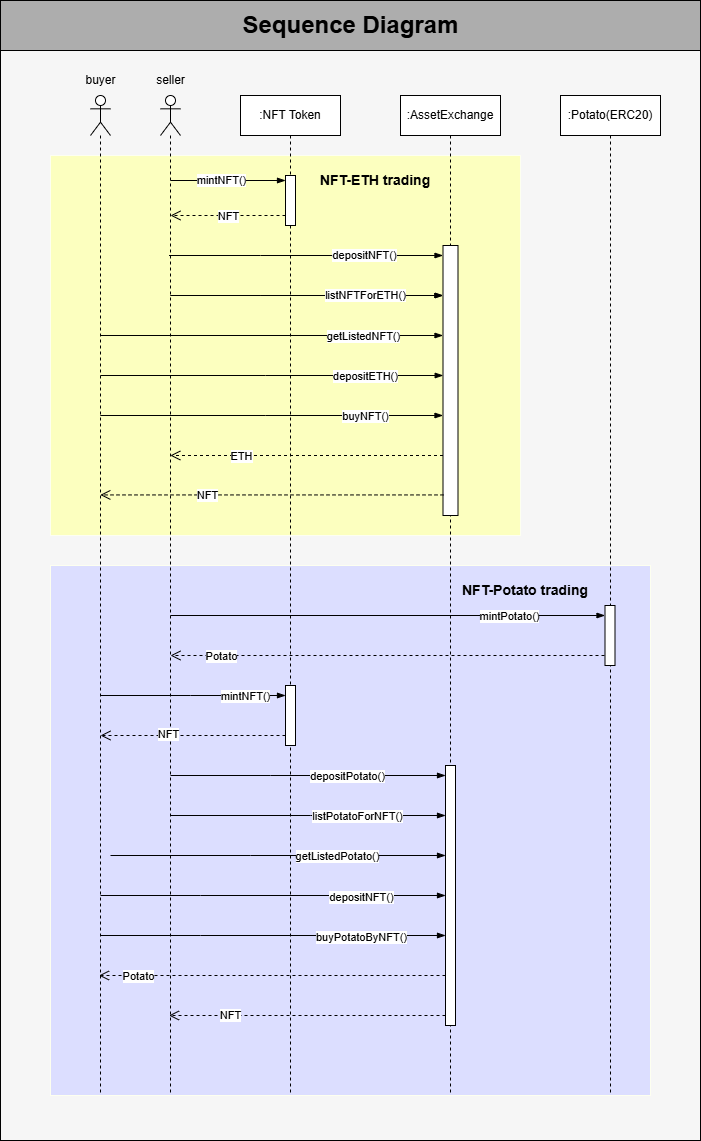

The diagram above was exported from draw.io. Its source (the exported page's mxGraphModel, read from the mxfile embedded in the PNG):
<mxGraphModel dx="2808" dy="1946" grid="1" gridSize="10" guides="1" tooltips="1" connect="1" arrows="1" fold="1" page="1" pageScale="1" pageWidth="850" pageHeight="1100" math="0" shadow="0">
  <root>
    <mxCell id="0" />
    <mxCell id="1" parent="0" />
    <mxCell id="A8h4OmAywfgHpDGht_72-128" value="" style="group" vertex="1" connectable="0" parent="1">
      <mxGeometry x="-410" y="-340" width="700" height="1140" as="geometry" />
    </mxCell>
    <mxCell id="A8h4OmAywfgHpDGht_72-125" value="" style="rounded=0;whiteSpace=wrap;html=1;fillColor=#F6F6F6;strokeColor=#000000;" vertex="1" parent="A8h4OmAywfgHpDGht_72-128">
      <mxGeometry y="5" width="700" height="1135" as="geometry" />
    </mxCell>
    <mxCell id="A8h4OmAywfgHpDGht_72-127" value="" style="rounded=0;whiteSpace=wrap;html=1;fillColor=#ADADAD;" vertex="1" parent="A8h4OmAywfgHpDGht_72-128">
      <mxGeometry width="700" height="50" as="geometry" />
    </mxCell>
    <mxCell id="A8h4OmAywfgHpDGht_72-113" value="" style="rounded=0;whiteSpace=wrap;html=1;fillColor=#DCDEFF;strokeColor=#FDFFF0;" vertex="1" parent="A8h4OmAywfgHpDGht_72-128">
      <mxGeometry x="50" y="565" width="600" height="530" as="geometry" />
    </mxCell>
    <mxCell id="A8h4OmAywfgHpDGht_72-69" value="" style="rounded=0;whiteSpace=wrap;html=1;fillColor=#FCFFBF;strokeColor=#FDFFF0;" vertex="1" parent="A8h4OmAywfgHpDGht_72-128">
      <mxGeometry x="50" y="155" width="470" height="380" as="geometry" />
    </mxCell>
    <mxCell id="A8h4OmAywfgHpDGht_72-1" value="" style="shape=umlLifeline;perimeter=lifelinePerimeter;whiteSpace=wrap;html=1;container=1;dropTarget=0;collapsible=0;recursiveResize=0;outlineConnect=0;portConstraint=eastwest;newEdgeStyle={&quot;curved&quot;:0,&quot;rounded&quot;:0};participant=umlActor;" vertex="1" parent="A8h4OmAywfgHpDGht_72-128">
      <mxGeometry x="90" y="95" width="20" height="1000" as="geometry" />
    </mxCell>
    <mxCell id="A8h4OmAywfgHpDGht_72-2" value="" style="shape=umlLifeline;perimeter=lifelinePerimeter;whiteSpace=wrap;html=1;container=1;dropTarget=0;collapsible=0;recursiveResize=0;outlineConnect=0;portConstraint=eastwest;newEdgeStyle={&quot;curved&quot;:0,&quot;rounded&quot;:0};participant=umlActor;" vertex="1" parent="A8h4OmAywfgHpDGht_72-128">
      <mxGeometry x="160" y="95" width="20" height="1000" as="geometry" />
    </mxCell>
    <mxCell id="A8h4OmAywfgHpDGht_72-3" value="buyer" style="text;html=1;align=center;verticalAlign=middle;resizable=0;points=[];autosize=1;strokeColor=none;fillColor=none;" vertex="1" parent="A8h4OmAywfgHpDGht_72-128">
      <mxGeometry x="75" y="65" width="50" height="30" as="geometry" />
    </mxCell>
    <mxCell id="A8h4OmAywfgHpDGht_72-4" value="seller" style="text;html=1;align=center;verticalAlign=middle;resizable=0;points=[];autosize=1;strokeColor=none;fillColor=none;" vertex="1" parent="A8h4OmAywfgHpDGht_72-128">
      <mxGeometry x="145" y="65" width="50" height="30" as="geometry" />
    </mxCell>
    <mxCell id="A8h4OmAywfgHpDGht_72-5" value=":AssetExchange" style="shape=umlLifeline;perimeter=lifelinePerimeter;whiteSpace=wrap;html=1;container=1;dropTarget=0;collapsible=0;recursiveResize=0;outlineConnect=0;portConstraint=eastwest;newEdgeStyle={&quot;curved&quot;:0,&quot;rounded&quot;:0};" vertex="1" parent="A8h4OmAywfgHpDGht_72-128">
      <mxGeometry x="400" y="95" width="100" height="1000" as="geometry" />
    </mxCell>
    <mxCell id="A8h4OmAywfgHpDGht_72-39" value="" style="html=1;points=[[0,0,0,0,5],[0,1,0,0,-5],[1,0,0,0,5],[1,1,0,0,-5]];perimeter=orthogonalPerimeter;outlineConnect=0;targetShapes=umlLifeline;portConstraint=eastwest;newEdgeStyle={&quot;curved&quot;:0,&quot;rounded&quot;:0};" vertex="1" parent="A8h4OmAywfgHpDGht_72-5">
      <mxGeometry x="42.5" y="150" width="15" height="270" as="geometry" />
    </mxCell>
    <mxCell id="A8h4OmAywfgHpDGht_72-124" value="" style="html=1;points=[[0,0,0,0,5],[0,1,0,0,-5],[1,0,0,0,5],[1,1,0,0,-5]];perimeter=orthogonalPerimeter;outlineConnect=0;targetShapes=umlLifeline;portConstraint=eastwest;newEdgeStyle={&quot;curved&quot;:0,&quot;rounded&quot;:0};" vertex="1" parent="A8h4OmAywfgHpDGht_72-5">
      <mxGeometry x="45" y="670" width="10" height="260" as="geometry" />
    </mxCell>
    <mxCell id="A8h4OmAywfgHpDGht_72-6" value=":NFT Token" style="shape=umlLifeline;perimeter=lifelinePerimeter;whiteSpace=wrap;html=1;container=1;dropTarget=0;collapsible=0;recursiveResize=0;outlineConnect=0;portConstraint=eastwest;newEdgeStyle={&quot;curved&quot;:0,&quot;rounded&quot;:0};" vertex="1" parent="A8h4OmAywfgHpDGht_72-128">
      <mxGeometry x="240" y="95" width="100" height="1000" as="geometry" />
    </mxCell>
    <mxCell id="A8h4OmAywfgHpDGht_72-13" value="" style="html=1;points=[[0,0,0,0,5],[0,1,0,0,-5],[1,0,0,0,5],[1,1,0,0,-5]];perimeter=orthogonalPerimeter;outlineConnect=0;targetShapes=umlLifeline;portConstraint=eastwest;newEdgeStyle={&quot;curved&quot;:0,&quot;rounded&quot;:0};" vertex="1" parent="A8h4OmAywfgHpDGht_72-6">
      <mxGeometry x="45" y="80" width="10" height="50" as="geometry" />
    </mxCell>
    <mxCell id="A8h4OmAywfgHpDGht_72-123" value="" style="html=1;points=[[0,0,0,0,5],[0,1,0,0,-5],[1,0,0,0,5],[1,1,0,0,-5]];perimeter=orthogonalPerimeter;outlineConnect=0;targetShapes=umlLifeline;portConstraint=eastwest;newEdgeStyle={&quot;curved&quot;:0,&quot;rounded&quot;:0};" vertex="1" parent="A8h4OmAywfgHpDGht_72-6">
      <mxGeometry x="45" y="590" width="10" height="60" as="geometry" />
    </mxCell>
    <mxCell id="A8h4OmAywfgHpDGht_72-7" value=":Potato(ERC20)" style="shape=umlLifeline;perimeter=lifelinePerimeter;whiteSpace=wrap;html=1;container=1;dropTarget=0;collapsible=0;recursiveResize=0;outlineConnect=0;portConstraint=eastwest;newEdgeStyle={&quot;curved&quot;:0,&quot;rounded&quot;:0};" vertex="1" parent="A8h4OmAywfgHpDGht_72-128">
      <mxGeometry x="560" y="95" width="100" height="1000" as="geometry" />
    </mxCell>
    <mxCell id="A8h4OmAywfgHpDGht_72-19" value="" style="html=1;verticalAlign=bottom;endArrow=open;dashed=1;endSize=8;curved=0;rounded=0;" edge="1" parent="A8h4OmAywfgHpDGht_72-128" source="A8h4OmAywfgHpDGht_72-13">
      <mxGeometry relative="1" as="geometry">
        <mxPoint x="280" y="215" as="sourcePoint" />
        <mxPoint x="170" y="215" as="targetPoint" />
      </mxGeometry>
    </mxCell>
    <mxCell id="A8h4OmAywfgHpDGht_72-59" value="NFT" style="edgeLabel;html=1;align=center;verticalAlign=middle;resizable=0;points=[];" vertex="1" connectable="0" parent="A8h4OmAywfgHpDGht_72-19">
      <mxGeometry x="-0.0068" relative="1" as="geometry">
        <mxPoint as="offset" />
      </mxGeometry>
    </mxCell>
    <mxCell id="A8h4OmAywfgHpDGht_72-35" value="" style="edgeStyle=elbowEdgeStyle;fontSize=12;html=1;endArrow=blockThin;endFill=1;rounded=0;" edge="1" parent="A8h4OmAywfgHpDGht_72-128" source="A8h4OmAywfgHpDGht_72-2" target="A8h4OmAywfgHpDGht_72-39">
      <mxGeometry width="160" relative="1" as="geometry">
        <mxPoint x="410" y="265" as="sourcePoint" />
        <mxPoint x="440" y="255" as="targetPoint" />
        <Array as="points">
          <mxPoint x="260" y="255" />
        </Array>
      </mxGeometry>
    </mxCell>
    <mxCell id="A8h4OmAywfgHpDGht_72-51" value="depositNFT()" style="edgeLabel;html=1;align=center;verticalAlign=middle;resizable=0;points=[];" vertex="1" connectable="0" parent="A8h4OmAywfgHpDGht_72-35">
      <mxGeometry x="0.4113" y="1" relative="1" as="geometry">
        <mxPoint as="offset" />
      </mxGeometry>
    </mxCell>
    <mxCell id="A8h4OmAywfgHpDGht_72-36" value="" style="edgeStyle=elbowEdgeStyle;fontSize=12;html=1;endArrow=blockThin;endFill=1;rounded=0;" edge="1" parent="A8h4OmAywfgHpDGht_72-128" target="A8h4OmAywfgHpDGht_72-39">
      <mxGeometry width="160" relative="1" as="geometry">
        <mxPoint x="170" y="295" as="sourcePoint" />
        <mxPoint x="440" y="295" as="targetPoint" />
        <Array as="points">
          <mxPoint x="260" y="295" />
        </Array>
      </mxGeometry>
    </mxCell>
    <mxCell id="A8h4OmAywfgHpDGht_72-44" value="" style="edgeStyle=elbowEdgeStyle;fontSize=12;html=1;endArrow=blockThin;endFill=1;rounded=0;" edge="1" parent="A8h4OmAywfgHpDGht_72-128" target="A8h4OmAywfgHpDGht_72-39">
      <mxGeometry width="160" relative="1" as="geometry">
        <mxPoint x="100" y="335" as="sourcePoint" />
        <mxPoint x="420" y="335" as="targetPoint" />
        <Array as="points">
          <mxPoint x="260.5" y="335" />
        </Array>
      </mxGeometry>
    </mxCell>
    <mxCell id="A8h4OmAywfgHpDGht_72-54" value="getListedNFT()" style="edgeLabel;html=1;align=center;verticalAlign=middle;resizable=0;points=[];" vertex="1" connectable="0" parent="A8h4OmAywfgHpDGht_72-44">
      <mxGeometry x="0.528" relative="1" as="geometry">
        <mxPoint as="offset" />
      </mxGeometry>
    </mxCell>
    <mxCell id="A8h4OmAywfgHpDGht_72-46" value="" style="edgeStyle=elbowEdgeStyle;fontSize=12;html=1;endArrow=blockThin;endFill=1;rounded=0;" edge="1" parent="A8h4OmAywfgHpDGht_72-128" target="A8h4OmAywfgHpDGht_72-39">
      <mxGeometry width="160" relative="1" as="geometry">
        <mxPoint x="170" y="295" as="sourcePoint" />
        <mxPoint x="443" y="295" as="targetPoint" />
        <Array as="points">
          <mxPoint x="260" y="295" />
        </Array>
      </mxGeometry>
    </mxCell>
    <mxCell id="A8h4OmAywfgHpDGht_72-53" value="listNFTForETH()" style="edgeLabel;html=1;align=center;verticalAlign=middle;resizable=0;points=[];" vertex="1" connectable="0" parent="A8h4OmAywfgHpDGht_72-46">
      <mxGeometry x="0.4263" y="1" relative="1" as="geometry">
        <mxPoint as="offset" />
      </mxGeometry>
    </mxCell>
    <mxCell id="A8h4OmAywfgHpDGht_72-47" value="" style="edgeStyle=elbowEdgeStyle;fontSize=12;html=1;endArrow=blockThin;endFill=1;rounded=0;" edge="1" parent="A8h4OmAywfgHpDGht_72-128">
      <mxGeometry width="160" relative="1" as="geometry">
        <mxPoint x="99.81034482758628" y="415" as="sourcePoint" />
        <mxPoint x="442.5" y="415" as="targetPoint" />
        <Array as="points">
          <mxPoint x="264.83000000000004" y="415" />
        </Array>
      </mxGeometry>
    </mxCell>
    <mxCell id="A8h4OmAywfgHpDGht_72-55" value="buyNFT()" style="edgeLabel;html=1;align=center;verticalAlign=middle;resizable=0;points=[];" vertex="1" connectable="0" parent="A8h4OmAywfgHpDGht_72-47">
      <mxGeometry x="0.5433" relative="1" as="geometry">
        <mxPoint as="offset" />
      </mxGeometry>
    </mxCell>
    <mxCell id="A8h4OmAywfgHpDGht_72-60" value="" style="html=1;verticalAlign=bottom;endArrow=open;dashed=1;endSize=8;curved=0;rounded=0;" edge="1" parent="A8h4OmAywfgHpDGht_72-128">
      <mxGeometry relative="1" as="geometry">
        <mxPoint x="442.5" y="455" as="sourcePoint" />
        <mxPoint x="169.81034482758628" y="455" as="targetPoint" />
        <Array as="points">
          <mxPoint x="350" y="455" />
        </Array>
      </mxGeometry>
    </mxCell>
    <mxCell id="A8h4OmAywfgHpDGht_72-61" value="ETH" style="edgeLabel;html=1;align=center;verticalAlign=middle;resizable=0;points=[];" vertex="1" connectable="0" parent="A8h4OmAywfgHpDGht_72-60">
      <mxGeometry x="-0.0068" relative="1" as="geometry">
        <mxPoint x="-67" as="offset" />
      </mxGeometry>
    </mxCell>
    <mxCell id="A8h4OmAywfgHpDGht_72-62" value="" style="html=1;verticalAlign=bottom;endArrow=open;dashed=1;endSize=8;curved=0;rounded=0;" edge="1" parent="A8h4OmAywfgHpDGht_72-128">
      <mxGeometry relative="1" as="geometry">
        <mxPoint x="443" y="494.43" as="sourcePoint" />
        <mxPoint x="99.81034482758628" y="494.43000000000006" as="targetPoint" />
        <Array as="points">
          <mxPoint x="350" y="494.43" />
        </Array>
      </mxGeometry>
    </mxCell>
    <mxCell id="A8h4OmAywfgHpDGht_72-63" value="NFT" style="edgeLabel;html=1;align=center;verticalAlign=middle;resizable=0;points=[];" vertex="1" connectable="0" parent="A8h4OmAywfgHpDGht_72-62">
      <mxGeometry x="-0.0068" relative="1" as="geometry">
        <mxPoint x="-67" as="offset" />
      </mxGeometry>
    </mxCell>
    <mxCell id="A8h4OmAywfgHpDGht_72-65" value="" style="edgeStyle=elbowEdgeStyle;fontSize=12;html=1;endArrow=blockThin;endFill=1;rounded=0;elbow=horizontal;" edge="1" parent="A8h4OmAywfgHpDGht_72-128">
      <mxGeometry width="160" relative="1" as="geometry">
        <mxPoint x="170" y="180" as="sourcePoint" />
        <mxPoint x="285" y="180" as="targetPoint" />
        <Array as="points" />
      </mxGeometry>
    </mxCell>
    <mxCell id="A8h4OmAywfgHpDGht_72-68" value="mintNFT()" style="edgeLabel;html=1;align=center;verticalAlign=middle;resizable=0;points=[];" vertex="1" connectable="0" parent="A8h4OmAywfgHpDGht_72-65">
      <mxGeometry x="-0.1392" y="1" relative="1" as="geometry">
        <mxPoint as="offset" />
      </mxGeometry>
    </mxCell>
    <mxCell id="A8h4OmAywfgHpDGht_72-72" value="" style="edgeStyle=elbowEdgeStyle;fontSize=12;html=1;endArrow=blockThin;endFill=1;rounded=0;" edge="1" parent="A8h4OmAywfgHpDGht_72-128" target="A8h4OmAywfgHpDGht_72-122">
      <mxGeometry width="160" relative="1" as="geometry">
        <mxPoint x="170" y="615" as="sourcePoint" />
        <mxPoint x="609.4999999999995" y="615" as="targetPoint" />
        <Array as="points">
          <mxPoint x="510" y="615" />
        </Array>
      </mxGeometry>
    </mxCell>
    <mxCell id="A8h4OmAywfgHpDGht_72-73" value="mintPotato()" style="edgeLabel;html=1;align=center;verticalAlign=middle;resizable=0;points=[];" vertex="1" connectable="0" parent="A8h4OmAywfgHpDGht_72-72">
      <mxGeometry x="0.5598" relative="1" as="geometry">
        <mxPoint as="offset" />
      </mxGeometry>
    </mxCell>
    <mxCell id="A8h4OmAywfgHpDGht_72-74" value="" style="edgeStyle=elbowEdgeStyle;fontSize=12;html=1;endArrow=blockThin;endFill=1;rounded=0;" edge="1" parent="A8h4OmAywfgHpDGht_72-128" target="A8h4OmAywfgHpDGht_72-123">
      <mxGeometry width="160" relative="1" as="geometry">
        <mxPoint x="100.00352941176487" y="695" as="sourcePoint" />
        <mxPoint x="250" y="695" as="targetPoint" />
        <Array as="points">
          <mxPoint x="190" y="695" />
        </Array>
      </mxGeometry>
    </mxCell>
    <mxCell id="A8h4OmAywfgHpDGht_72-75" value="mintNFT()" style="edgeLabel;html=1;align=center;verticalAlign=middle;resizable=0;points=[];" vertex="1" connectable="0" parent="A8h4OmAywfgHpDGht_72-74">
      <mxGeometry x="0.5598" relative="1" as="geometry">
        <mxPoint as="offset" />
      </mxGeometry>
    </mxCell>
    <mxCell id="A8h4OmAywfgHpDGht_72-76" value="" style="html=1;verticalAlign=bottom;endArrow=open;dashed=1;endSize=8;curved=0;rounded=0;" edge="1" parent="A8h4OmAywfgHpDGht_72-128">
      <mxGeometry relative="1" as="geometry">
        <mxPoint x="610" y="655" as="sourcePoint" />
        <mxPoint x="170" y="655" as="targetPoint" />
      </mxGeometry>
    </mxCell>
    <mxCell id="A8h4OmAywfgHpDGht_72-85" value="Potato" style="edgeLabel;html=1;align=center;verticalAlign=middle;resizable=0;points=[];" vertex="1" connectable="0" parent="A8h4OmAywfgHpDGht_72-76">
      <mxGeometry x="0.7735" relative="1" as="geometry">
        <mxPoint as="offset" />
      </mxGeometry>
    </mxCell>
    <mxCell id="A8h4OmAywfgHpDGht_72-78" value="" style="html=1;verticalAlign=bottom;endArrow=open;dashed=1;endSize=8;curved=0;rounded=0;" edge="1" parent="A8h4OmAywfgHpDGht_72-128" source="A8h4OmAywfgHpDGht_72-123">
      <mxGeometry relative="1" as="geometry">
        <mxPoint x="280" y="735" as="sourcePoint" />
        <mxPoint x="100" y="735" as="targetPoint" />
      </mxGeometry>
    </mxCell>
    <mxCell id="A8h4OmAywfgHpDGht_72-80" value="NFT" style="edgeLabel;html=1;align=center;verticalAlign=middle;resizable=0;points=[];" vertex="1" connectable="0" parent="A8h4OmAywfgHpDGht_72-78">
      <mxGeometry x="0.2854" y="-2" relative="1" as="geometry">
        <mxPoint as="offset" />
      </mxGeometry>
    </mxCell>
    <mxCell id="A8h4OmAywfgHpDGht_72-81" value="" style="edgeStyle=elbowEdgeStyle;fontSize=12;html=1;endArrow=blockThin;endFill=1;rounded=0;" edge="1" parent="A8h4OmAywfgHpDGht_72-128">
      <mxGeometry width="160" relative="1" as="geometry">
        <mxPoint x="100.00034482758628" y="375" as="sourcePoint" />
        <mxPoint x="442.69" y="375" as="targetPoint" />
        <Array as="points">
          <mxPoint x="265.02" y="375" />
        </Array>
      </mxGeometry>
    </mxCell>
    <mxCell id="A8h4OmAywfgHpDGht_72-82" value="depositETH()" style="edgeLabel;html=1;align=center;verticalAlign=middle;resizable=0;points=[];" vertex="1" connectable="0" parent="A8h4OmAywfgHpDGht_72-81">
      <mxGeometry x="0.5433" relative="1" as="geometry">
        <mxPoint as="offset" />
      </mxGeometry>
    </mxCell>
    <mxCell id="A8h4OmAywfgHpDGht_72-89" value="" style="edgeStyle=elbowEdgeStyle;fontSize=12;html=1;endArrow=blockThin;endFill=1;rounded=0;" edge="1" parent="A8h4OmAywfgHpDGht_72-128" target="A8h4OmAywfgHpDGht_72-124">
      <mxGeometry width="160" relative="1" as="geometry">
        <mxPoint x="170" y="775" as="sourcePoint" />
        <mxPoint x="440" y="775" as="targetPoint" />
        <Array as="points">
          <mxPoint x="270" y="775" />
        </Array>
      </mxGeometry>
    </mxCell>
    <mxCell id="A8h4OmAywfgHpDGht_72-99" value="depositPotato()" style="edgeLabel;html=1;align=center;verticalAlign=middle;resizable=0;points=[];" vertex="1" connectable="0" parent="A8h4OmAywfgHpDGht_72-89">
      <mxGeometry x="0.277" relative="1" as="geometry">
        <mxPoint as="offset" />
      </mxGeometry>
    </mxCell>
    <mxCell id="A8h4OmAywfgHpDGht_72-91" value="" style="edgeStyle=elbowEdgeStyle;fontSize=12;html=1;endArrow=blockThin;endFill=1;rounded=0;" edge="1" parent="A8h4OmAywfgHpDGht_72-128" target="A8h4OmAywfgHpDGht_72-124">
      <mxGeometry width="160" relative="1" as="geometry">
        <mxPoint x="170" y="815" as="sourcePoint" />
        <mxPoint x="430" y="815" as="targetPoint" />
        <Array as="points">
          <mxPoint x="310" y="815" />
        </Array>
      </mxGeometry>
    </mxCell>
    <mxCell id="A8h4OmAywfgHpDGht_72-100" value="listPotatoForNFT()" style="edgeLabel;html=1;align=center;verticalAlign=middle;resizable=0;points=[];" vertex="1" connectable="0" parent="A8h4OmAywfgHpDGht_72-91">
      <mxGeometry x="0.3512" relative="1" as="geometry">
        <mxPoint as="offset" />
      </mxGeometry>
    </mxCell>
    <mxCell id="A8h4OmAywfgHpDGht_72-93" value="" style="edgeStyle=elbowEdgeStyle;fontSize=12;html=1;endArrow=blockThin;endFill=1;rounded=0;elbow=horizontal;" edge="1" parent="A8h4OmAywfgHpDGht_72-128" source="A8h4OmAywfgHpDGht_72-113" target="A8h4OmAywfgHpDGht_72-5">
      <mxGeometry width="160" relative="1" as="geometry">
        <mxPoint x="100" y="855" as="sourcePoint" />
        <mxPoint x="260" y="855" as="targetPoint" />
        <Array as="points">
          <mxPoint x="270" y="855" />
        </Array>
      </mxGeometry>
    </mxCell>
    <mxCell id="A8h4OmAywfgHpDGht_72-97" value="" style="edgeStyle=elbowEdgeStyle;fontSize=12;html=1;endArrow=blockThin;endFill=1;rounded=0;elbow=horizontal;" edge="1" parent="A8h4OmAywfgHpDGht_72-128" target="A8h4OmAywfgHpDGht_72-124">
      <mxGeometry width="160" relative="1" as="geometry">
        <mxPoint x="100" y="895" as="sourcePoint" />
        <mxPoint x="420" y="895" as="targetPoint" />
        <Array as="points">
          <mxPoint x="200" y="895" />
        </Array>
      </mxGeometry>
    </mxCell>
    <mxCell id="A8h4OmAywfgHpDGht_72-102" value="depositNFT()" style="edgeLabel;html=1;align=center;verticalAlign=middle;resizable=0;points=[];" vertex="1" connectable="0" parent="A8h4OmAywfgHpDGht_72-97">
      <mxGeometry x="0.5066" y="-1" relative="1" as="geometry">
        <mxPoint as="offset" />
      </mxGeometry>
    </mxCell>
    <mxCell id="A8h4OmAywfgHpDGht_72-105" value="&lt;span style=&quot;font-size: 14px;&quot;&gt;&lt;b&gt;NFT-ETH trading&lt;/b&gt;&lt;/span&gt;" style="text;html=1;align=center;verticalAlign=middle;whiteSpace=wrap;rounded=0;" vertex="1" parent="A8h4OmAywfgHpDGht_72-128">
      <mxGeometry x="300" y="165" width="150" height="30" as="geometry" />
    </mxCell>
    <mxCell id="A8h4OmAywfgHpDGht_72-106" value="" style="edgeStyle=elbowEdgeStyle;fontSize=12;html=1;endArrow=blockThin;endFill=1;rounded=0;elbow=horizontal;" edge="1" parent="A8h4OmAywfgHpDGht_72-128" target="A8h4OmAywfgHpDGht_72-124">
      <mxGeometry width="160" relative="1" as="geometry">
        <mxPoint x="100" y="935" as="sourcePoint" />
        <mxPoint x="430" y="935" as="targetPoint" />
        <Array as="points">
          <mxPoint x="200" y="935" />
        </Array>
      </mxGeometry>
    </mxCell>
    <mxCell id="A8h4OmAywfgHpDGht_72-107" value="buyPotatoByNFT()" style="edgeLabel;html=1;align=center;verticalAlign=middle;resizable=0;points=[];" vertex="1" connectable="0" parent="A8h4OmAywfgHpDGht_72-106">
      <mxGeometry x="0.5066" y="-1" relative="1" as="geometry">
        <mxPoint as="offset" />
      </mxGeometry>
    </mxCell>
    <mxCell id="A8h4OmAywfgHpDGht_72-108" value="" style="html=1;verticalAlign=bottom;endArrow=open;dashed=1;endSize=8;curved=0;rounded=0;" edge="1" parent="A8h4OmAywfgHpDGht_72-128" source="A8h4OmAywfgHpDGht_72-124" target="A8h4OmAywfgHpDGht_72-1">
      <mxGeometry relative="1" as="geometry">
        <mxPoint x="420" y="975" as="sourcePoint" />
        <mxPoint x="10" y="975" as="targetPoint" />
        <Array as="points">
          <mxPoint x="370" y="975" />
        </Array>
      </mxGeometry>
    </mxCell>
    <mxCell id="A8h4OmAywfgHpDGht_72-109" value="Potato" style="edgeLabel;html=1;align=center;verticalAlign=middle;resizable=0;points=[];" vertex="1" connectable="0" parent="A8h4OmAywfgHpDGht_72-108">
      <mxGeometry x="0.7735" relative="1" as="geometry">
        <mxPoint as="offset" />
      </mxGeometry>
    </mxCell>
    <mxCell id="A8h4OmAywfgHpDGht_72-110" value="" style="html=1;verticalAlign=bottom;endArrow=open;dashed=1;endSize=8;curved=0;rounded=0;" edge="1" parent="A8h4OmAywfgHpDGht_72-128" source="A8h4OmAywfgHpDGht_72-124" target="A8h4OmAywfgHpDGht_72-2">
      <mxGeometry relative="1" as="geometry">
        <mxPoint x="410" y="1015" as="sourcePoint" />
        <mxPoint x="180" y="1015" as="targetPoint" />
        <Array as="points">
          <mxPoint x="280" y="1015" />
        </Array>
      </mxGeometry>
    </mxCell>
    <mxCell id="A8h4OmAywfgHpDGht_72-112" value="NFT" style="edgeLabel;html=1;align=center;verticalAlign=middle;resizable=0;points=[];" vertex="1" connectable="0" parent="A8h4OmAywfgHpDGht_72-110">
      <mxGeometry x="0.5555" y="-1" relative="1" as="geometry">
        <mxPoint as="offset" />
      </mxGeometry>
    </mxCell>
    <mxCell id="A8h4OmAywfgHpDGht_72-129" value="Text" style="edgeLabel;html=1;align=center;verticalAlign=middle;resizable=0;points=[];" vertex="1" connectable="0" parent="A8h4OmAywfgHpDGht_72-110">
      <mxGeometry x="-0.9783" y="-7" relative="1" as="geometry">
        <mxPoint x="1" as="offset" />
      </mxGeometry>
    </mxCell>
    <mxCell id="A8h4OmAywfgHpDGht_72-116" value="&lt;span style=&quot;font-size: 14px;&quot;&gt;&lt;b&gt;NFT-Potato trading&lt;/b&gt;&lt;/span&gt;" style="text;html=1;align=center;verticalAlign=middle;whiteSpace=wrap;rounded=0;" vertex="1" parent="A8h4OmAywfgHpDGht_72-128">
      <mxGeometry x="450" y="575" width="150" height="30" as="geometry" />
    </mxCell>
    <mxCell id="A8h4OmAywfgHpDGht_72-117" value="" style="edgeStyle=elbowEdgeStyle;fontSize=12;html=1;endArrow=blockThin;endFill=1;rounded=0;" edge="1" parent="A8h4OmAywfgHpDGht_72-128" target="A8h4OmAywfgHpDGht_72-124">
      <mxGeometry width="160" relative="1" as="geometry">
        <mxPoint x="110" y="855" as="sourcePoint" />
        <mxPoint x="420" y="855" as="targetPoint" />
        <Array as="points">
          <mxPoint x="250" y="855" />
        </Array>
      </mxGeometry>
    </mxCell>
    <mxCell id="A8h4OmAywfgHpDGht_72-118" value="getListedPotato()" style="edgeLabel;html=1;align=center;verticalAlign=middle;resizable=0;points=[];" vertex="1" connectable="0" parent="A8h4OmAywfgHpDGht_72-117">
      <mxGeometry x="0.3512" relative="1" as="geometry">
        <mxPoint as="offset" />
      </mxGeometry>
    </mxCell>
    <mxCell id="A8h4OmAywfgHpDGht_72-122" value="" style="html=1;points=[[0,0,0,0,5],[0,1,0,0,-5],[1,0,0,0,5],[1,1,0,0,-5]];perimeter=orthogonalPerimeter;outlineConnect=0;targetShapes=umlLifeline;portConstraint=eastwest;newEdgeStyle={&quot;curved&quot;:0,&quot;rounded&quot;:0};" vertex="1" parent="A8h4OmAywfgHpDGht_72-128">
      <mxGeometry x="604.5" y="605" width="10" height="60" as="geometry" />
    </mxCell>
    <mxCell id="A8h4OmAywfgHpDGht_72-126" value="Sequence Diagram" style="text;strokeColor=none;fillColor=none;html=1;fontSize=24;fontStyle=1;verticalAlign=middle;align=center;" vertex="1" parent="A8h4OmAywfgHpDGht_72-128">
      <mxGeometry x="300" y="5" width="100" height="40" as="geometry" />
    </mxCell>
  </root>
</mxGraphModel>